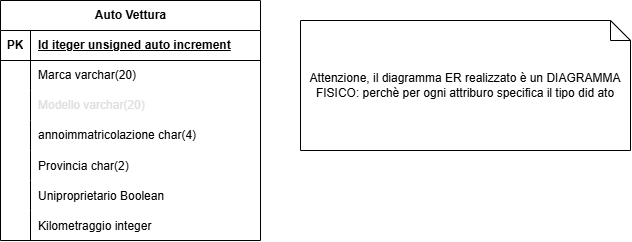

The diagram above was exported from draw.io. Its source (the exported page's mxGraphModel, read from the mxfile embedded in the PNG):
<mxGraphModel dx="633" dy="902" grid="1" gridSize="10" guides="1" tooltips="1" connect="1" arrows="1" fold="1" page="1" pageScale="1" pageWidth="850" pageHeight="1100" math="0" shadow="0">
  <root>
    <mxCell id="0" />
    <mxCell id="1" parent="0" />
    <mxCell id="PJuiAlMISapTJUvfSDu8-11" parent="1" style="shape=table;startSize=30;container=1;collapsible=1;childLayout=tableLayout;fixedRows=1;rowLines=0;fontStyle=1;align=center;resizeLast=1;html=1;" value="Auto Vettura" vertex="1">
      <mxGeometry height="240" width="260" x="100" y="70" as="geometry" />
    </mxCell>
    <mxCell id="PJuiAlMISapTJUvfSDu8-12" parent="PJuiAlMISapTJUvfSDu8-11" style="shape=tableRow;horizontal=0;startSize=0;swimlaneHead=0;swimlaneBody=0;fillColor=none;collapsible=0;dropTarget=0;points=[[0,0.5],[1,0.5]];portConstraint=eastwest;top=0;left=0;right=0;bottom=1;" value="" vertex="1">
      <mxGeometry height="30" width="260" y="30" as="geometry" />
    </mxCell>
    <mxCell id="PJuiAlMISapTJUvfSDu8-13" parent="PJuiAlMISapTJUvfSDu8-12" style="shape=partialRectangle;connectable=0;fillColor=none;top=0;left=0;bottom=0;right=0;fontStyle=1;overflow=hidden;whiteSpace=wrap;html=1;" value="PK" vertex="1">
      <mxGeometry height="30" width="30" as="geometry">
        <mxRectangle height="30" width="30" as="alternateBounds" />
      </mxGeometry>
    </mxCell>
    <mxCell id="PJuiAlMISapTJUvfSDu8-14" parent="PJuiAlMISapTJUvfSDu8-12" style="shape=partialRectangle;connectable=0;fillColor=none;top=0;left=0;bottom=0;right=0;align=left;spacingLeft=6;fontStyle=5;overflow=hidden;whiteSpace=wrap;html=1;" value="Id iteger unsigned auto increment" vertex="1">
      <mxGeometry height="30" width="230" x="30" as="geometry">
        <mxRectangle height="30" width="230" as="alternateBounds" />
      </mxGeometry>
    </mxCell>
    <mxCell id="PJuiAlMISapTJUvfSDu8-15" parent="PJuiAlMISapTJUvfSDu8-11" style="shape=tableRow;horizontal=0;startSize=0;swimlaneHead=0;swimlaneBody=0;fillColor=none;collapsible=0;dropTarget=0;points=[[0,0.5],[1,0.5]];portConstraint=eastwest;top=0;left=0;right=0;bottom=0;" value="" vertex="1">
      <mxGeometry height="30" width="260" y="60" as="geometry" />
    </mxCell>
    <mxCell id="PJuiAlMISapTJUvfSDu8-16" parent="PJuiAlMISapTJUvfSDu8-15" style="shape=partialRectangle;connectable=0;fillColor=none;top=0;left=0;bottom=0;right=0;editable=1;overflow=hidden;whiteSpace=wrap;html=1;" value="" vertex="1">
      <mxGeometry height="30" width="30" as="geometry">
        <mxRectangle height="30" width="30" as="alternateBounds" />
      </mxGeometry>
    </mxCell>
    <mxCell id="PJuiAlMISapTJUvfSDu8-17" parent="PJuiAlMISapTJUvfSDu8-15" style="shape=partialRectangle;connectable=0;fillColor=none;top=0;left=0;bottom=0;right=0;align=left;spacingLeft=6;overflow=hidden;whiteSpace=wrap;html=1;" value="Marca varchar(20)" vertex="1">
      <mxGeometry height="30" width="230" x="30" as="geometry">
        <mxRectangle height="30" width="230" as="alternateBounds" />
      </mxGeometry>
    </mxCell>
    <mxCell id="PJuiAlMISapTJUvfSDu8-18" parent="PJuiAlMISapTJUvfSDu8-11" style="shape=tableRow;horizontal=0;startSize=0;swimlaneHead=0;swimlaneBody=0;fillColor=none;collapsible=0;dropTarget=0;points=[[0,0.5],[1,0.5]];portConstraint=eastwest;top=0;left=0;right=0;bottom=0;" value="" vertex="1">
      <mxGeometry height="30" width="260" y="90" as="geometry" />
    </mxCell>
    <mxCell id="PJuiAlMISapTJUvfSDu8-19" parent="PJuiAlMISapTJUvfSDu8-18" style="shape=partialRectangle;connectable=0;fillColor=none;top=0;left=0;bottom=0;right=0;editable=1;overflow=hidden;whiteSpace=wrap;html=1;" value="" vertex="1">
      <mxGeometry height="30" width="30" as="geometry">
        <mxRectangle height="30" width="30" as="alternateBounds" />
      </mxGeometry>
    </mxCell>
    <mxCell id="PJuiAlMISapTJUvfSDu8-20" parent="PJuiAlMISapTJUvfSDu8-18" style="shape=partialRectangle;connectable=0;fillColor=none;top=0;left=0;bottom=0;right=0;align=left;spacingLeft=6;overflow=hidden;whiteSpace=wrap;html=1;" value="&lt;font style=&quot;color: light-dark(rgb(222, 222, 222), rgb(255, 255, 255));&quot;&gt;Modello varchar(20)&lt;/font&gt;" vertex="1">
      <mxGeometry height="30" width="230" x="30" as="geometry">
        <mxRectangle height="30" width="230" as="alternateBounds" />
      </mxGeometry>
    </mxCell>
    <mxCell id="PJuiAlMISapTJUvfSDu8-21" parent="PJuiAlMISapTJUvfSDu8-11" style="shape=tableRow;horizontal=0;startSize=0;swimlaneHead=0;swimlaneBody=0;fillColor=none;collapsible=0;dropTarget=0;points=[[0,0.5],[1,0.5]];portConstraint=eastwest;top=0;left=0;right=0;bottom=0;" value="" vertex="1">
      <mxGeometry height="30" width="260" y="120" as="geometry" />
    </mxCell>
    <mxCell id="PJuiAlMISapTJUvfSDu8-22" parent="PJuiAlMISapTJUvfSDu8-21" style="shape=partialRectangle;connectable=0;fillColor=none;top=0;left=0;bottom=0;right=0;editable=1;overflow=hidden;whiteSpace=wrap;html=1;" value="" vertex="1">
      <mxGeometry height="30" width="30" as="geometry">
        <mxRectangle height="30" width="30" as="alternateBounds" />
      </mxGeometry>
    </mxCell>
    <mxCell id="PJuiAlMISapTJUvfSDu8-23" parent="PJuiAlMISapTJUvfSDu8-21" style="shape=partialRectangle;connectable=0;fillColor=none;top=0;left=0;bottom=0;right=0;align=left;spacingLeft=6;overflow=hidden;whiteSpace=wrap;html=1;" value="annoimmatricolazione char(4)" vertex="1">
      <mxGeometry height="30" width="230" x="30" as="geometry">
        <mxRectangle height="30" width="230" as="alternateBounds" />
      </mxGeometry>
    </mxCell>
    <mxCell id="PJuiAlMISapTJUvfSDu8-24" parent="PJuiAlMISapTJUvfSDu8-11" style="shape=tableRow;horizontal=0;startSize=0;swimlaneHead=0;swimlaneBody=0;fillColor=none;collapsible=0;dropTarget=0;points=[[0,0.5],[1,0.5]];portConstraint=eastwest;top=0;left=0;right=0;bottom=0;" value="" vertex="1">
      <mxGeometry height="30" width="260" y="150" as="geometry" />
    </mxCell>
    <mxCell id="PJuiAlMISapTJUvfSDu8-25" parent="PJuiAlMISapTJUvfSDu8-24" style="shape=partialRectangle;connectable=0;fillColor=none;top=0;left=0;bottom=0;right=0;editable=1;overflow=hidden;" value="" vertex="1">
      <mxGeometry height="30" width="30" as="geometry">
        <mxRectangle height="30" width="30" as="alternateBounds" />
      </mxGeometry>
    </mxCell>
    <mxCell id="PJuiAlMISapTJUvfSDu8-26" parent="PJuiAlMISapTJUvfSDu8-24" style="shape=partialRectangle;connectable=0;fillColor=none;top=0;left=0;bottom=0;right=0;align=left;spacingLeft=6;overflow=hidden;" value="Provincia char(2)" vertex="1">
      <mxGeometry height="30" width="230" x="30" as="geometry">
        <mxRectangle height="30" width="230" as="alternateBounds" />
      </mxGeometry>
    </mxCell>
    <mxCell id="PJuiAlMISapTJUvfSDu8-33" parent="PJuiAlMISapTJUvfSDu8-11" style="shape=tableRow;horizontal=0;startSize=0;swimlaneHead=0;swimlaneBody=0;fillColor=none;collapsible=0;dropTarget=0;points=[[0,0.5],[1,0.5]];portConstraint=eastwest;top=0;left=0;right=0;bottom=0;" value="" vertex="1">
      <mxGeometry height="30" width="260" y="180" as="geometry" />
    </mxCell>
    <mxCell id="PJuiAlMISapTJUvfSDu8-34" parent="PJuiAlMISapTJUvfSDu8-33" style="shape=partialRectangle;connectable=0;fillColor=none;top=0;left=0;bottom=0;right=0;editable=1;overflow=hidden;" value="" vertex="1">
      <mxGeometry height="30" width="30" as="geometry">
        <mxRectangle height="30" width="30" as="alternateBounds" />
      </mxGeometry>
    </mxCell>
    <mxCell id="PJuiAlMISapTJUvfSDu8-35" parent="PJuiAlMISapTJUvfSDu8-33" style="shape=partialRectangle;connectable=0;fillColor=none;top=0;left=0;bottom=0;right=0;align=left;spacingLeft=6;overflow=hidden;" value="Uniproprietario Boolean" vertex="1">
      <mxGeometry height="30" width="230" x="30" as="geometry">
        <mxRectangle height="30" width="230" as="alternateBounds" />
      </mxGeometry>
    </mxCell>
    <mxCell id="PJuiAlMISapTJUvfSDu8-36" parent="PJuiAlMISapTJUvfSDu8-11" style="shape=tableRow;horizontal=0;startSize=0;swimlaneHead=0;swimlaneBody=0;fillColor=none;collapsible=0;dropTarget=0;points=[[0,0.5],[1,0.5]];portConstraint=eastwest;top=0;left=0;right=0;bottom=0;" value="" vertex="1">
      <mxGeometry height="30" width="260" y="210" as="geometry" />
    </mxCell>
    <mxCell id="PJuiAlMISapTJUvfSDu8-37" parent="PJuiAlMISapTJUvfSDu8-36" style="shape=partialRectangle;connectable=0;fillColor=none;top=0;left=0;bottom=0;right=0;editable=1;overflow=hidden;" value="" vertex="1">
      <mxGeometry height="30" width="30" as="geometry">
        <mxRectangle height="30" width="30" as="alternateBounds" />
      </mxGeometry>
    </mxCell>
    <mxCell id="PJuiAlMISapTJUvfSDu8-38" parent="PJuiAlMISapTJUvfSDu8-36" style="shape=partialRectangle;connectable=0;fillColor=none;top=0;left=0;bottom=0;right=0;align=left;spacingLeft=6;overflow=hidden;" value="Kilometraggio integer" vertex="1">
      <mxGeometry height="30" width="230" x="30" as="geometry">
        <mxRectangle height="30" width="230" as="alternateBounds" />
      </mxGeometry>
    </mxCell>
    <mxCell id="PJuiAlMISapTJUvfSDu8-39" parent="1" style="shape=note;size=20;whiteSpace=wrap;html=1;" value="Attenzione, il diagramma ER realizzato è un DIAGRAMMA FISICO: perchè per ogni attriburo specifica il tipo did ato" vertex="1">
      <mxGeometry height="130" width="330" x="400" y="90" as="geometry" />
    </mxCell>
  </root>
</mxGraphModel>